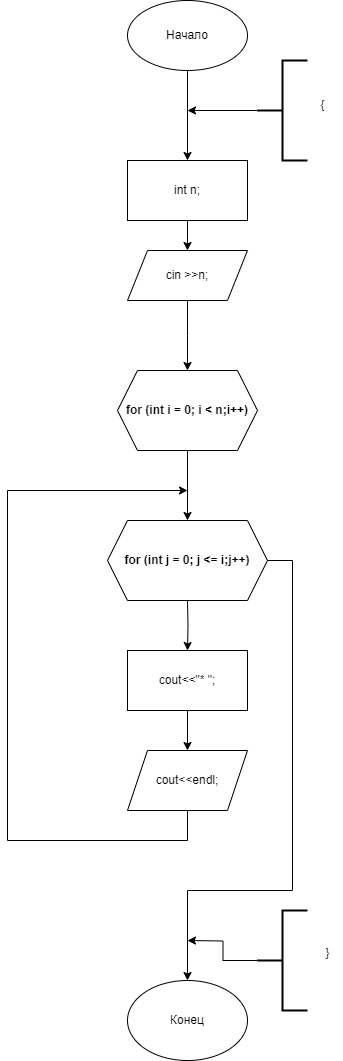

The diagram above was exported from draw.io. Its source (the exported page's mxGraphModel, read from the mxfile embedded in the PNG):
<mxGraphModel dx="1050" dy="1894" grid="1" gridSize="10" guides="1" tooltips="1" connect="1" arrows="1" fold="1" page="1" pageScale="1" pageWidth="827" pageHeight="1169" math="0" shadow="0">
  <root>
    <mxCell id="0" />
    <mxCell id="1" parent="0" />
    <mxCell id="Jt1hHIG5UQf6XJgkdiUQ-133" style="edgeStyle=orthogonalEdgeStyle;rounded=0;orthogonalLoop=1;jettySize=auto;html=1;exitX=0.5;exitY=1;exitDx=0;exitDy=0;" parent="1" source="Jt1hHIG5UQf6XJgkdiUQ-4" edge="1">
      <mxGeometry relative="1" as="geometry">
        <mxPoint x="210" y="250" as="targetPoint" />
      </mxGeometry>
    </mxCell>
    <mxCell id="Jt1hHIG5UQf6XJgkdiUQ-4" value="cin &amp;gt;&amp;gt;n;" style="shape=parallelogram;perimeter=parallelogramPerimeter;whiteSpace=wrap;html=1;fixedSize=1;" parent="1" vertex="1">
      <mxGeometry x="150" y="130" width="120" height="50" as="geometry" />
    </mxCell>
    <mxCell id="Jt1hHIG5UQf6XJgkdiUQ-30" style="edgeStyle=orthogonalEdgeStyle;rounded=0;orthogonalLoop=1;jettySize=auto;html=1;exitX=0.5;exitY=1;exitDx=0;exitDy=0;entryX=0.5;entryY=0;entryDx=0;entryDy=0;" parent="1" source="Jt1hHIG5UQf6XJgkdiUQ-6" target="Jt1hHIG5UQf6XJgkdiUQ-28" edge="1">
      <mxGeometry relative="1" as="geometry" />
    </mxCell>
    <mxCell id="Jt1hHIG5UQf6XJgkdiUQ-6" value="Начало" style="ellipse;whiteSpace=wrap;html=1;" parent="1" vertex="1">
      <mxGeometry x="150" y="-120" width="120" height="70" as="geometry" />
    </mxCell>
    <mxCell id="Jt1hHIG5UQf6XJgkdiUQ-26" value="Конец" style="ellipse;whiteSpace=wrap;html=1;" parent="1" vertex="1">
      <mxGeometry x="150" y="860" width="120" height="80" as="geometry" />
    </mxCell>
    <mxCell id="Jt1hHIG5UQf6XJgkdiUQ-29" style="edgeStyle=orthogonalEdgeStyle;rounded=0;orthogonalLoop=1;jettySize=auto;html=1;entryX=0.5;entryY=0;entryDx=0;entryDy=0;" parent="1" source="Jt1hHIG5UQf6XJgkdiUQ-28" target="Jt1hHIG5UQf6XJgkdiUQ-4" edge="1">
      <mxGeometry relative="1" as="geometry" />
    </mxCell>
    <mxCell id="Jt1hHIG5UQf6XJgkdiUQ-28" value="&lt;div&gt;int n;&lt;/div&gt;" style="rounded=0;whiteSpace=wrap;html=1;" parent="1" vertex="1">
      <mxGeometry x="150" y="40" width="120" height="60" as="geometry" />
    </mxCell>
    <mxCell id="Jt1hHIG5UQf6XJgkdiUQ-135" style="edgeStyle=orthogonalEdgeStyle;rounded=0;orthogonalLoop=1;jettySize=auto;html=1;exitX=0.5;exitY=1;exitDx=0;exitDy=0;" parent="1" edge="1">
      <mxGeometry relative="1" as="geometry">
        <mxPoint x="210" y="330" as="sourcePoint" />
        <mxPoint x="210" y="400" as="targetPoint" />
      </mxGeometry>
    </mxCell>
    <mxCell id="Jt1hHIG5UQf6XJgkdiUQ-137" style="edgeStyle=orthogonalEdgeStyle;rounded=0;orthogonalLoop=1;jettySize=auto;html=1;exitX=0.5;exitY=1;exitDx=0;exitDy=0;entryX=0.5;entryY=0;entryDx=0;entryDy=0;" parent="1" target="Jt1hHIG5UQf6XJgkdiUQ-136" edge="1">
      <mxGeometry relative="1" as="geometry">
        <mxPoint x="210" y="480" as="sourcePoint" />
      </mxGeometry>
    </mxCell>
    <mxCell id="Jt1hHIG5UQf6XJgkdiUQ-142" style="edgeStyle=orthogonalEdgeStyle;rounded=0;orthogonalLoop=1;jettySize=auto;html=1;exitX=1;exitY=0.5;exitDx=0;exitDy=0;entryX=0.5;entryY=0;entryDx=0;entryDy=0;" parent="1" source="1gkjns1UI-R5xIto8C0V-5" target="Jt1hHIG5UQf6XJgkdiUQ-26" edge="1">
      <mxGeometry relative="1" as="geometry">
        <Array as="points">
          <mxPoint x="315" y="440" />
          <mxPoint x="315" y="770" />
          <mxPoint x="210" y="770" />
        </Array>
        <mxPoint x="295" y="440" as="sourcePoint" />
      </mxGeometry>
    </mxCell>
    <mxCell id="Jt1hHIG5UQf6XJgkdiUQ-139" style="edgeStyle=orthogonalEdgeStyle;rounded=0;orthogonalLoop=1;jettySize=auto;html=1;exitX=0.5;exitY=1;exitDx=0;exitDy=0;entryX=0.5;entryY=0;entryDx=0;entryDy=0;" parent="1" source="Jt1hHIG5UQf6XJgkdiUQ-136" target="Jt1hHIG5UQf6XJgkdiUQ-138" edge="1">
      <mxGeometry relative="1" as="geometry" />
    </mxCell>
    <mxCell id="Jt1hHIG5UQf6XJgkdiUQ-136" value="cout&amp;lt;&amp;lt;&quot;* &quot;;" style="rounded=0;whiteSpace=wrap;html=1;" parent="1" vertex="1">
      <mxGeometry x="150" y="530" width="120" height="60" as="geometry" />
    </mxCell>
    <mxCell id="Jt1hHIG5UQf6XJgkdiUQ-140" style="edgeStyle=orthogonalEdgeStyle;rounded=0;orthogonalLoop=1;jettySize=auto;html=1;exitX=0.5;exitY=1;exitDx=0;exitDy=0;" parent="1" source="Jt1hHIG5UQf6XJgkdiUQ-138" edge="1">
      <mxGeometry relative="1" as="geometry">
        <mxPoint x="210" y="370" as="targetPoint" />
        <Array as="points">
          <mxPoint x="210" y="720" />
          <mxPoint x="30" y="720" />
          <mxPoint x="30" y="370" />
        </Array>
      </mxGeometry>
    </mxCell>
    <mxCell id="Jt1hHIG5UQf6XJgkdiUQ-138" value="cout&amp;lt;&amp;lt;endl;" style="shape=parallelogram;perimeter=parallelogramPerimeter;whiteSpace=wrap;html=1;fixedSize=1;" parent="1" vertex="1">
      <mxGeometry x="150" y="630" width="120" height="60" as="geometry" />
    </mxCell>
    <mxCell id="1gkjns1UI-R5xIto8C0V-2" style="edgeStyle=orthogonalEdgeStyle;rounded=0;orthogonalLoop=1;jettySize=auto;html=1;exitX=0;exitY=0.5;exitDx=0;exitDy=0;exitPerimeter=0;" edge="1" parent="1" source="1gkjns1UI-R5xIto8C0V-1">
      <mxGeometry relative="1" as="geometry">
        <mxPoint x="210" y="-10" as="targetPoint" />
      </mxGeometry>
    </mxCell>
    <mxCell id="1gkjns1UI-R5xIto8C0V-1" value="" style="strokeWidth=2;html=1;shape=mxgraph.flowchart.annotation_2;align=left;labelPosition=right;pointerEvents=1;" vertex="1" parent="1">
      <mxGeometry x="280" y="-60" width="50" height="100" as="geometry" />
    </mxCell>
    <mxCell id="1gkjns1UI-R5xIto8C0V-3" value="{" style="text;html=1;align=center;verticalAlign=middle;resizable=0;points=[];autosize=1;strokeColor=none;fillColor=none;" vertex="1" parent="1">
      <mxGeometry x="330" y="-30" width="30" height="30" as="geometry" />
    </mxCell>
    <mxCell id="1gkjns1UI-R5xIto8C0V-4" value="&lt;b&gt;for (int i = 0; i &amp;lt; n;i++)&lt;/b&gt;" style="shape=hexagon;perimeter=hexagonPerimeter2;whiteSpace=wrap;html=1;fixedSize=1;" vertex="1" parent="1">
      <mxGeometry x="140" y="250" width="140" height="80" as="geometry" />
    </mxCell>
    <mxCell id="1gkjns1UI-R5xIto8C0V-5" value="&lt;b&gt;for (int j = 0; j &amp;lt;= i;j++)&lt;/b&gt;" style="shape=hexagon;perimeter=hexagonPerimeter2;whiteSpace=wrap;html=1;fixedSize=1;" vertex="1" parent="1">
      <mxGeometry x="130" y="400" width="160" height="80" as="geometry" />
    </mxCell>
    <mxCell id="1gkjns1UI-R5xIto8C0V-7" style="edgeStyle=orthogonalEdgeStyle;rounded=0;orthogonalLoop=1;jettySize=auto;html=1;exitX=0;exitY=0.5;exitDx=0;exitDy=0;exitPerimeter=0;" edge="1" parent="1" source="1gkjns1UI-R5xIto8C0V-6">
      <mxGeometry relative="1" as="geometry">
        <mxPoint x="210" y="820" as="targetPoint" />
      </mxGeometry>
    </mxCell>
    <mxCell id="1gkjns1UI-R5xIto8C0V-6" value="" style="strokeWidth=2;html=1;shape=mxgraph.flowchart.annotation_2;align=left;labelPosition=right;pointerEvents=1;" vertex="1" parent="1">
      <mxGeometry x="280" y="790" width="50" height="100" as="geometry" />
    </mxCell>
    <mxCell id="1gkjns1UI-R5xIto8C0V-8" value="}" style="text;html=1;align=center;verticalAlign=middle;resizable=0;points=[];autosize=1;strokeColor=none;fillColor=none;" vertex="1" parent="1">
      <mxGeometry x="335" y="818" width="30" height="30" as="geometry" />
    </mxCell>
  </root>
</mxGraphModel>